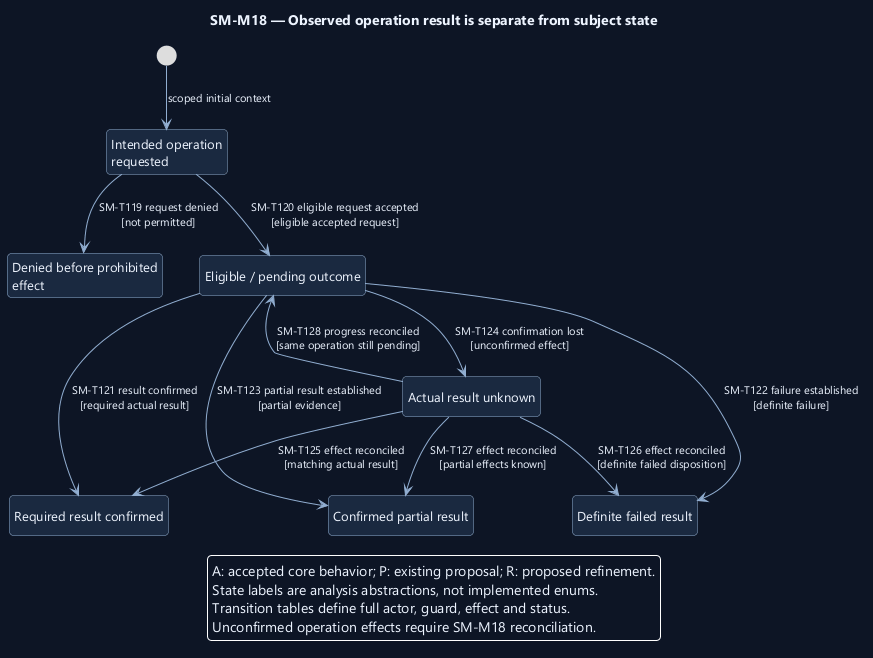

The diagram above was rendered by PlantUML. Its source (embedded in the PNG):
@startuml
' OWNER-MVP-2026-11-04 review: MVP core / cross-cutting. Core presentation/application/files or shared authority/recovery invariant remains applicable.
skinparam backgroundColor #0D1525
skinparam defaultFontColor #EDF4FF
skinparam defaultFontName Segoe UI
skinparam defaultFontSize 13
skinparam shadowing false
skinparam roundcorner 8
skinparam ArrowColor #91AED1
skinparam ArrowFontSize 11
skinparam stateBackgroundColor #1A2940
skinparam stateBorderColor #91AED1
skinparam stateStartColor #60C7E5
skinparam stateEndColor #60C7E5
skinparam noteBackgroundColor #4A302B
skinparam noteBorderColor #F1AD8A
skinparam nodesep 38
skinparam ranksep 48
hide empty description
top to bottom direction

title SM-M18 — Observed operation result is separate from subject state
state "Intended operation\nrequested" as Requested
state "Denied before prohibited\neffect" as Denied
state "Eligible / pending outcome" as Pending
state "Required result confirmed" as Confirmed
state "Definite failed result" as Failed
state "Confirmed partial result" as Partial
state "Actual result unknown" as Unknown
[*] --> Requested : scoped initial context
Requested --> Denied : SM-T119 request denied\n[not permitted]
Requested --> Pending : SM-T120 eligible request accepted\n[eligible accepted request]
Pending --> Confirmed : SM-T121 result confirmed\n[required actual result]
Pending --> Failed : SM-T122 failure established\n[definite failure]
Pending --> Partial : SM-T123 partial result established\n[partial evidence]
Pending --> Unknown : SM-T124 confirmation lost\n[unconfirmed effect]
Unknown --> Confirmed : SM-T125 effect reconciled\n[matching actual result]
Unknown --> Failed : SM-T126 effect reconciled\n[definite failed disposition]
Unknown --> Partial : SM-T127 effect reconciled\n[partial effects known]
Unknown --> Pending : SM-T128 progress reconciled\n[same operation still pending]
legend bottom
A: accepted core behavior; P: existing proposal; R: proposed refinement.
State labels are analysis abstractions, not implemented enums.
Transition tables define full actor, guard, effect and status.
Unconfirmed operation effects require SM-M18 reconciliation.
endlegend
@enduml